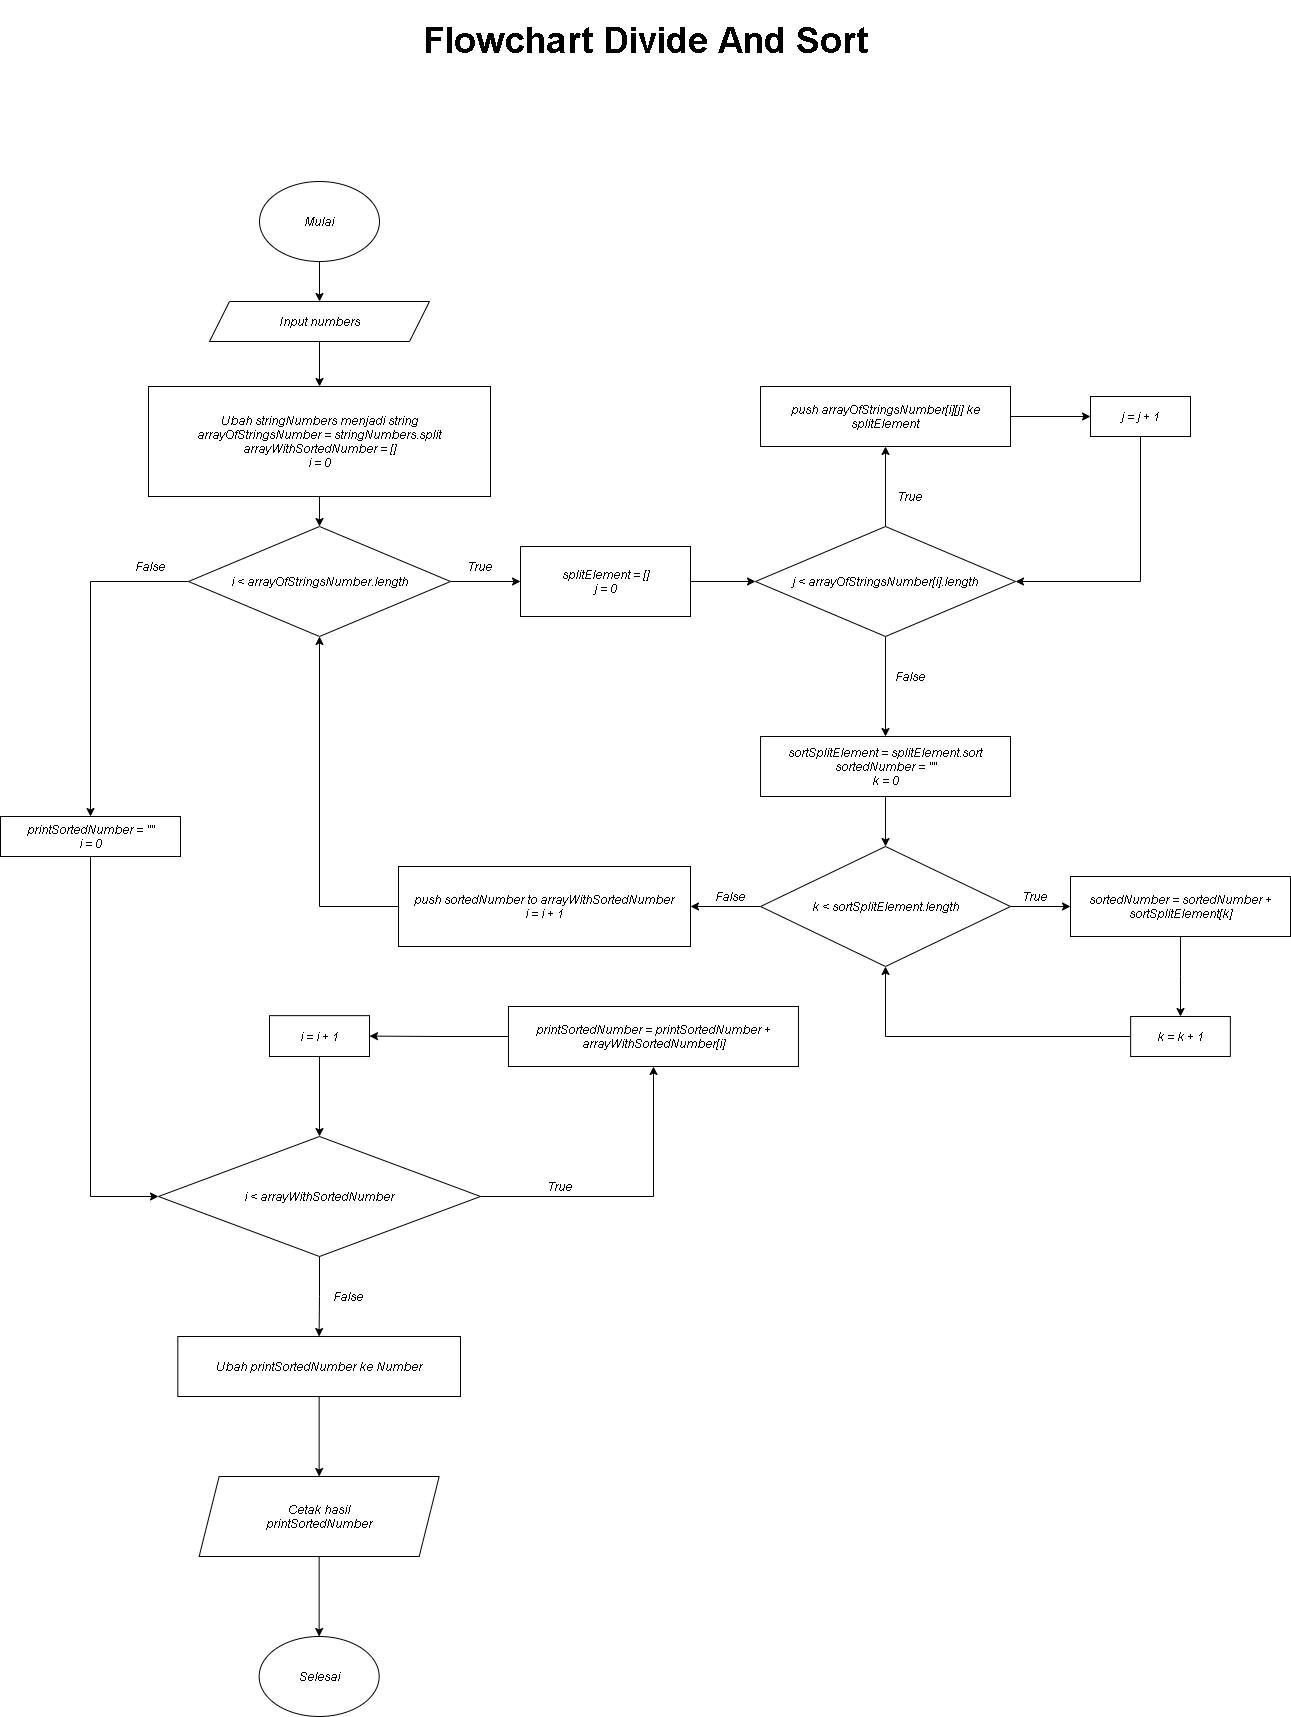

The diagram above was exported from draw.io. Its source (the exported page's mxGraphModel, read from the mxfile embedded in the PNG):
<mxGraphModel dx="868" dy="481" grid="1" gridSize="10" guides="1" tooltips="1" connect="1" arrows="1" fold="1" page="1" pageScale="1" pageWidth="1654" pageHeight="2336" math="0" shadow="0">
  <root>
    <mxCell id="0" />
    <mxCell id="1" parent="0" />
    <mxCell id="wTFrfoMTOiOESzMr1fbo-8" style="edgeStyle=orthogonalEdgeStyle;rounded=0;orthogonalLoop=1;jettySize=auto;html=1;exitX=0.5;exitY=1;exitDx=0;exitDy=0;entryX=0.5;entryY=0;entryDx=0;entryDy=0;" parent="1" source="wTFrfoMTOiOESzMr1fbo-1" target="wTFrfoMTOiOESzMr1fbo-4" edge="1">
      <mxGeometry relative="1" as="geometry" />
    </mxCell>
    <mxCell id="wTFrfoMTOiOESzMr1fbo-1" value="Mulai" style="ellipse;whiteSpace=wrap;html=1;" parent="1" vertex="1">
      <mxGeometry x="441" y="401" width="120" height="80" as="geometry" />
    </mxCell>
    <mxCell id="wTFrfoMTOiOESzMr1fbo-2" value="Selesai" style="ellipse;whiteSpace=wrap;html=1;" parent="1" vertex="1">
      <mxGeometry x="440.65999999999997" y="1856" width="120" height="80" as="geometry" />
    </mxCell>
    <mxCell id="wTFrfoMTOiOESzMr1fbo-6" style="edgeStyle=orthogonalEdgeStyle;rounded=0;orthogonalLoop=1;jettySize=auto;html=1;exitX=0.5;exitY=1;exitDx=0;exitDy=0;entryX=0.5;entryY=0;entryDx=0;entryDy=0;" parent="1" source="wTFrfoMTOiOESzMr1fbo-3" target="wTFrfoMTOiOESzMr1fbo-5" edge="1">
      <mxGeometry relative="1" as="geometry" />
    </mxCell>
    <mxCell id="wTFrfoMTOiOESzMr1fbo-3" value="Ubah stringNumbers menjadi string&lt;br&gt;arrayOfStringsNumber = stringNumbers.split&lt;br&gt;arrayWithSortedNumber = []&lt;br&gt;i = 0" style="rounded=0;whiteSpace=wrap;html=1;" parent="1" vertex="1">
      <mxGeometry x="330" y="606" width="342" height="110" as="geometry" />
    </mxCell>
    <mxCell id="wTFrfoMTOiOESzMr1fbo-7" style="edgeStyle=orthogonalEdgeStyle;rounded=0;orthogonalLoop=1;jettySize=auto;html=1;exitX=0.5;exitY=1;exitDx=0;exitDy=0;entryX=0.5;entryY=0;entryDx=0;entryDy=0;" parent="1" source="wTFrfoMTOiOESzMr1fbo-4" target="wTFrfoMTOiOESzMr1fbo-3" edge="1">
      <mxGeometry relative="1" as="geometry" />
    </mxCell>
    <mxCell id="wTFrfoMTOiOESzMr1fbo-4" value="Input numbers" style="shape=parallelogram;perimeter=parallelogramPerimeter;whiteSpace=wrap;html=1;fixedSize=1;" parent="1" vertex="1">
      <mxGeometry x="391" y="521" width="220" height="40" as="geometry" />
    </mxCell>
    <mxCell id="wTFrfoMTOiOESzMr1fbo-21" style="edgeStyle=orthogonalEdgeStyle;rounded=0;orthogonalLoop=1;jettySize=auto;html=1;exitX=1;exitY=0.5;exitDx=0;exitDy=0;fontSize=36;" parent="1" source="wTFrfoMTOiOESzMr1fbo-5" target="wTFrfoMTOiOESzMr1fbo-10" edge="1">
      <mxGeometry relative="1" as="geometry" />
    </mxCell>
    <mxCell id="wTFrfoMTOiOESzMr1fbo-49" style="edgeStyle=orthogonalEdgeStyle;rounded=0;orthogonalLoop=1;jettySize=auto;html=1;exitX=0;exitY=0.5;exitDx=0;exitDy=0;fontSize=12;" parent="1" source="wTFrfoMTOiOESzMr1fbo-5" target="wTFrfoMTOiOESzMr1fbo-50" edge="1">
      <mxGeometry relative="1" as="geometry">
        <mxPoint x="272" y="1056" as="targetPoint" />
      </mxGeometry>
    </mxCell>
    <mxCell id="wTFrfoMTOiOESzMr1fbo-5" value="i &amp;lt; arrayOfStringsNumber.length" style="rhombus;whiteSpace=wrap;html=1;" parent="1" vertex="1">
      <mxGeometry x="370" y="746" width="262" height="110" as="geometry" />
    </mxCell>
    <mxCell id="wTFrfoMTOiOESzMr1fbo-22" style="edgeStyle=orthogonalEdgeStyle;rounded=0;orthogonalLoop=1;jettySize=auto;html=1;exitX=1;exitY=0.5;exitDx=0;exitDy=0;fontSize=36;" parent="1" source="wTFrfoMTOiOESzMr1fbo-10" target="wTFrfoMTOiOESzMr1fbo-23" edge="1">
      <mxGeometry relative="1" as="geometry">
        <mxPoint x="982" y="800.5882352941176" as="targetPoint" />
      </mxGeometry>
    </mxCell>
    <mxCell id="wTFrfoMTOiOESzMr1fbo-10" value="splitElement = []&lt;br&gt;j = 0" style="rounded=0;whiteSpace=wrap;html=1;" parent="1" vertex="1">
      <mxGeometry x="702" y="766" width="170" height="70" as="geometry" />
    </mxCell>
    <mxCell id="wTFrfoMTOiOESzMr1fbo-41" style="edgeStyle=orthogonalEdgeStyle;rounded=0;orthogonalLoop=1;jettySize=auto;html=1;exitX=0;exitY=0.5;exitDx=0;exitDy=0;entryX=0.5;entryY=1;entryDx=0;entryDy=0;fontSize=12;" parent="1" source="wTFrfoMTOiOESzMr1fbo-13" target="wTFrfoMTOiOESzMr1fbo-5" edge="1">
      <mxGeometry relative="1" as="geometry" />
    </mxCell>
    <mxCell id="wTFrfoMTOiOESzMr1fbo-13" value="push sortedNumber to arrayWithSortedNumber&lt;br&gt;i = i + 1" style="rounded=0;whiteSpace=wrap;html=1;" parent="1" vertex="1">
      <mxGeometry x="580" y="1086" width="292" height="80" as="geometry" />
    </mxCell>
    <mxCell id="wTFrfoMTOiOESzMr1fbo-19" style="edgeStyle=orthogonalEdgeStyle;rounded=0;orthogonalLoop=1;jettySize=auto;html=1;exitX=0.5;exitY=1;exitDx=0;exitDy=0;entryX=0.5;entryY=0;entryDx=0;entryDy=0;" parent="1" source="wTFrfoMTOiOESzMr1fbo-18" target="wTFrfoMTOiOESzMr1fbo-2" edge="1">
      <mxGeometry relative="1" as="geometry" />
    </mxCell>
    <mxCell id="wTFrfoMTOiOESzMr1fbo-18" value="Cetak hasil&lt;br&gt;printSortedNumber" style="shape=parallelogram;perimeter=parallelogramPerimeter;whiteSpace=wrap;html=1;fixedSize=1;" parent="1" vertex="1">
      <mxGeometry x="380.64000000000004" y="1696" width="240.04" height="80" as="geometry" />
    </mxCell>
    <mxCell id="wTFrfoMTOiOESzMr1fbo-20" value="Flowchart Divide And Sort" style="text;html=1;strokeColor=none;fillColor=none;align=center;verticalAlign=middle;whiteSpace=wrap;rounded=0;fontSize=36;fontStyle=1" parent="1" vertex="1">
      <mxGeometry x="577" y="220" width="500" height="80" as="geometry" />
    </mxCell>
    <mxCell id="wTFrfoMTOiOESzMr1fbo-24" style="edgeStyle=orthogonalEdgeStyle;rounded=0;orthogonalLoop=1;jettySize=auto;html=1;exitX=0.5;exitY=0;exitDx=0;exitDy=0;fontSize=36;" parent="1" source="wTFrfoMTOiOESzMr1fbo-23" target="wTFrfoMTOiOESzMr1fbo-25" edge="1">
      <mxGeometry relative="1" as="geometry">
        <mxPoint x="1067.3333333333335" y="656" as="targetPoint" />
      </mxGeometry>
    </mxCell>
    <mxCell id="wTFrfoMTOiOESzMr1fbo-29" style="edgeStyle=orthogonalEdgeStyle;rounded=0;orthogonalLoop=1;jettySize=auto;html=1;exitX=0.5;exitY=1;exitDx=0;exitDy=0;fontSize=36;" parent="1" source="wTFrfoMTOiOESzMr1fbo-23" target="wTFrfoMTOiOESzMr1fbo-32" edge="1">
      <mxGeometry relative="1" as="geometry">
        <mxPoint x="1066.4285714285716" y="936" as="targetPoint" />
      </mxGeometry>
    </mxCell>
    <mxCell id="wTFrfoMTOiOESzMr1fbo-23" value="j &amp;lt; arrayOfStringsNumber[i].length" style="rhombus;whiteSpace=wrap;html=1;" parent="1" vertex="1">
      <mxGeometry x="937.01" y="746" width="260" height="110" as="geometry" />
    </mxCell>
    <mxCell id="wTFrfoMTOiOESzMr1fbo-26" style="edgeStyle=orthogonalEdgeStyle;rounded=0;orthogonalLoop=1;jettySize=auto;html=1;exitX=1;exitY=0.5;exitDx=0;exitDy=0;fontSize=36;" parent="1" source="wTFrfoMTOiOESzMr1fbo-25" target="wTFrfoMTOiOESzMr1fbo-27" edge="1">
      <mxGeometry relative="1" as="geometry">
        <mxPoint x="1302" y="635.5714285714287" as="targetPoint" />
      </mxGeometry>
    </mxCell>
    <mxCell id="wTFrfoMTOiOESzMr1fbo-25" value="push arrayOfStringsNumber[i][j] ke splitElement" style="rounded=0;whiteSpace=wrap;html=1;" parent="1" vertex="1">
      <mxGeometry x="942.03" y="606" width="249.97" height="60" as="geometry" />
    </mxCell>
    <mxCell id="wTFrfoMTOiOESzMr1fbo-28" style="edgeStyle=orthogonalEdgeStyle;rounded=0;orthogonalLoop=1;jettySize=auto;html=1;exitX=0.5;exitY=1;exitDx=0;exitDy=0;entryX=1;entryY=0.5;entryDx=0;entryDy=0;fontSize=36;" parent="1" source="wTFrfoMTOiOESzMr1fbo-27" target="wTFrfoMTOiOESzMr1fbo-23" edge="1">
      <mxGeometry relative="1" as="geometry" />
    </mxCell>
    <mxCell id="wTFrfoMTOiOESzMr1fbo-27" value="j = j + 1" style="rounded=0;whiteSpace=wrap;html=1;" parent="1" vertex="1">
      <mxGeometry x="1272" y="616" width="100" height="40" as="geometry" />
    </mxCell>
    <mxCell id="wTFrfoMTOiOESzMr1fbo-30" value="False" style="text;html=1;strokeColor=none;fillColor=none;align=center;verticalAlign=middle;whiteSpace=wrap;rounded=0;fontSize=12;" parent="1" vertex="1">
      <mxGeometry x="1072" y="886" width="40" height="20" as="geometry" />
    </mxCell>
    <mxCell id="wTFrfoMTOiOESzMr1fbo-31" value="True" style="text;html=1;strokeColor=none;fillColor=none;align=center;verticalAlign=middle;whiteSpace=wrap;rounded=0;fontSize=12;" parent="1" vertex="1">
      <mxGeometry x="1072" y="706" width="40" height="20" as="geometry" />
    </mxCell>
    <mxCell id="wTFrfoMTOiOESzMr1fbo-33" style="edgeStyle=orthogonalEdgeStyle;rounded=0;orthogonalLoop=1;jettySize=auto;html=1;exitX=0.5;exitY=1;exitDx=0;exitDy=0;fontSize=12;" parent="1" source="wTFrfoMTOiOESzMr1fbo-32" target="wTFrfoMTOiOESzMr1fbo-34" edge="1">
      <mxGeometry relative="1" as="geometry">
        <mxPoint x="1066.4285714285716" y="1096" as="targetPoint" />
      </mxGeometry>
    </mxCell>
    <mxCell id="wTFrfoMTOiOESzMr1fbo-32" value="sortSplitElement = splitElement.sort&lt;br&gt;sortedNumber = &quot;&quot;&lt;br&gt;k = 0" style="rounded=0;whiteSpace=wrap;html=1;" parent="1" vertex="1">
      <mxGeometry x="942.04" y="956" width="249.96" height="60" as="geometry" />
    </mxCell>
    <mxCell id="wTFrfoMTOiOESzMr1fbo-35" style="edgeStyle=orthogonalEdgeStyle;rounded=0;orthogonalLoop=1;jettySize=auto;html=1;exitX=1;exitY=0.5;exitDx=0;exitDy=0;fontSize=12;" parent="1" source="wTFrfoMTOiOESzMr1fbo-34" target="wTFrfoMTOiOESzMr1fbo-36" edge="1">
      <mxGeometry relative="1" as="geometry">
        <mxPoint x="1262" y="1125.5714285714287" as="targetPoint" />
      </mxGeometry>
    </mxCell>
    <mxCell id="wTFrfoMTOiOESzMr1fbo-40" style="edgeStyle=orthogonalEdgeStyle;rounded=0;orthogonalLoop=1;jettySize=auto;html=1;exitX=0;exitY=0.5;exitDx=0;exitDy=0;entryX=1;entryY=0.5;entryDx=0;entryDy=0;fontSize=12;" parent="1" source="wTFrfoMTOiOESzMr1fbo-34" target="wTFrfoMTOiOESzMr1fbo-13" edge="1">
      <mxGeometry relative="1" as="geometry" />
    </mxCell>
    <mxCell id="wTFrfoMTOiOESzMr1fbo-34" value="k &amp;lt; sortSplitElement.length" style="rhombus;whiteSpace=wrap;html=1;" parent="1" vertex="1">
      <mxGeometry x="942.04" y="1066" width="249.96" height="120" as="geometry" />
    </mxCell>
    <mxCell id="wTFrfoMTOiOESzMr1fbo-37" style="edgeStyle=orthogonalEdgeStyle;rounded=0;orthogonalLoop=1;jettySize=auto;html=1;exitX=0.5;exitY=1;exitDx=0;exitDy=0;fontSize=12;" parent="1" source="wTFrfoMTOiOESzMr1fbo-36" target="wTFrfoMTOiOESzMr1fbo-38" edge="1">
      <mxGeometry relative="1" as="geometry">
        <mxPoint x="1362.1428571428573" y="1246" as="targetPoint" />
      </mxGeometry>
    </mxCell>
    <mxCell id="wTFrfoMTOiOESzMr1fbo-36" value="sortedNumber = sortedNumber + sortSplitElement[k]" style="rounded=0;whiteSpace=wrap;html=1;" parent="1" vertex="1">
      <mxGeometry x="1252" y="1096" width="220" height="60" as="geometry" />
    </mxCell>
    <mxCell id="wTFrfoMTOiOESzMr1fbo-39" style="edgeStyle=orthogonalEdgeStyle;rounded=0;orthogonalLoop=1;jettySize=auto;html=1;exitX=0;exitY=0.5;exitDx=0;exitDy=0;entryX=0.5;entryY=1;entryDx=0;entryDy=0;fontSize=12;" parent="1" source="wTFrfoMTOiOESzMr1fbo-38" target="wTFrfoMTOiOESzMr1fbo-34" edge="1">
      <mxGeometry relative="1" as="geometry" />
    </mxCell>
    <mxCell id="wTFrfoMTOiOESzMr1fbo-38" value="k = k + 1" style="rounded=0;whiteSpace=wrap;html=1;" parent="1" vertex="1">
      <mxGeometry x="1312.1399999999999" y="1236" width="99.72" height="40" as="geometry" />
    </mxCell>
    <mxCell id="wTFrfoMTOiOESzMr1fbo-42" value="True" style="text;html=1;strokeColor=none;fillColor=none;align=center;verticalAlign=middle;whiteSpace=wrap;rounded=0;fontSize=12;" parent="1" vertex="1">
      <mxGeometry x="642" y="776" width="40" height="20" as="geometry" />
    </mxCell>
    <mxCell id="wTFrfoMTOiOESzMr1fbo-44" value="False" style="text;html=1;strokeColor=none;fillColor=none;align=center;verticalAlign=middle;whiteSpace=wrap;rounded=0;fontSize=12;" parent="1" vertex="1">
      <mxGeometry x="312" y="776" width="40" height="20" as="geometry" />
    </mxCell>
    <mxCell id="wTFrfoMTOiOESzMr1fbo-45" value="False" style="text;html=1;strokeColor=none;fillColor=none;align=center;verticalAlign=middle;whiteSpace=wrap;rounded=0;fontSize=12;" parent="1" vertex="1">
      <mxGeometry x="892" y="1106" width="40" height="20" as="geometry" />
    </mxCell>
    <mxCell id="wTFrfoMTOiOESzMr1fbo-46" value="True" style="text;html=1;strokeColor=none;fillColor=none;align=center;verticalAlign=middle;whiteSpace=wrap;rounded=0;fontSize=12;" parent="1" vertex="1">
      <mxGeometry x="1197.01" y="1106" width="40" height="20" as="geometry" />
    </mxCell>
    <mxCell id="wTFrfoMTOiOESzMr1fbo-52" style="edgeStyle=orthogonalEdgeStyle;rounded=0;orthogonalLoop=1;jettySize=auto;html=1;exitX=1;exitY=0.5;exitDx=0;exitDy=0;fontSize=12;" parent="1" source="wTFrfoMTOiOESzMr1fbo-48" target="wTFrfoMTOiOESzMr1fbo-53" edge="1">
      <mxGeometry relative="1" as="geometry">
        <mxPoint x="782" y="1315.8823529411766" as="targetPoint" />
      </mxGeometry>
    </mxCell>
    <mxCell id="wTFrfoMTOiOESzMr1fbo-59" style="edgeStyle=orthogonalEdgeStyle;rounded=0;orthogonalLoop=1;jettySize=auto;html=1;exitX=0.5;exitY=1;exitDx=0;exitDy=0;fontSize=12;" parent="1" source="wTFrfoMTOiOESzMr1fbo-48" target="wTFrfoMTOiOESzMr1fbo-60" edge="1">
      <mxGeometry relative="1" as="geometry">
        <mxPoint x="500.66666666666674" y="1606" as="targetPoint" />
      </mxGeometry>
    </mxCell>
    <mxCell id="wTFrfoMTOiOESzMr1fbo-48" value="i &amp;lt; arrayWithSortedNumber" style="rhombus;whiteSpace=wrap;html=1;" parent="1" vertex="1">
      <mxGeometry x="340" y="1356" width="322" height="120" as="geometry" />
    </mxCell>
    <mxCell id="wTFrfoMTOiOESzMr1fbo-51" style="edgeStyle=orthogonalEdgeStyle;rounded=0;orthogonalLoop=1;jettySize=auto;html=1;exitX=0.5;exitY=1;exitDx=0;exitDy=0;entryX=0;entryY=0.5;entryDx=0;entryDy=0;fontSize=12;" parent="1" source="wTFrfoMTOiOESzMr1fbo-50" target="wTFrfoMTOiOESzMr1fbo-48" edge="1">
      <mxGeometry relative="1" as="geometry" />
    </mxCell>
    <mxCell id="wTFrfoMTOiOESzMr1fbo-50" value="printSortedNumber = &quot;&quot;&lt;br&gt;i = 0" style="rounded=0;whiteSpace=wrap;html=1;" parent="1" vertex="1">
      <mxGeometry x="182" y="1036" width="180" height="40" as="geometry" />
    </mxCell>
    <mxCell id="wTFrfoMTOiOESzMr1fbo-54" style="edgeStyle=orthogonalEdgeStyle;rounded=0;orthogonalLoop=1;jettySize=auto;html=1;exitX=0;exitY=0.5;exitDx=0;exitDy=0;fontSize=12;" parent="1" source="wTFrfoMTOiOESzMr1fbo-53" target="wTFrfoMTOiOESzMr1fbo-55" edge="1">
      <mxGeometry relative="1" as="geometry">
        <mxPoint x="502" y="1255.5714285714287" as="targetPoint" />
      </mxGeometry>
    </mxCell>
    <mxCell id="wTFrfoMTOiOESzMr1fbo-53" value="printSortedNumber = printSortedNumber + arrayWithSortedNumber[i]" style="rounded=0;whiteSpace=wrap;html=1;" parent="1" vertex="1">
      <mxGeometry x="689.98" y="1226" width="290" height="60" as="geometry" />
    </mxCell>
    <mxCell id="wTFrfoMTOiOESzMr1fbo-56" style="edgeStyle=orthogonalEdgeStyle;rounded=0;orthogonalLoop=1;jettySize=auto;html=1;exitX=0.5;exitY=1;exitDx=0;exitDy=0;entryX=0.5;entryY=0;entryDx=0;entryDy=0;fontSize=12;" parent="1" source="wTFrfoMTOiOESzMr1fbo-55" target="wTFrfoMTOiOESzMr1fbo-48" edge="1">
      <mxGeometry relative="1" as="geometry" />
    </mxCell>
    <mxCell id="wTFrfoMTOiOESzMr1fbo-55" value="i = i + 1" style="rounded=0;whiteSpace=wrap;html=1;" parent="1" vertex="1">
      <mxGeometry x="451" y="1235.1399999999999" width="100" height="40.86" as="geometry" />
    </mxCell>
    <mxCell id="wTFrfoMTOiOESzMr1fbo-57" value="False" style="text;html=1;strokeColor=none;fillColor=none;align=center;verticalAlign=middle;whiteSpace=wrap;rounded=0;fontSize=12;" parent="1" vertex="1">
      <mxGeometry x="509.99" y="1506" width="40" height="20" as="geometry" />
    </mxCell>
    <mxCell id="wTFrfoMTOiOESzMr1fbo-58" value="True" style="text;html=1;strokeColor=none;fillColor=none;align=center;verticalAlign=middle;whiteSpace=wrap;rounded=0;fontSize=12;" parent="1" vertex="1">
      <mxGeometry x="722" y="1396" width="40" height="20" as="geometry" />
    </mxCell>
    <mxCell id="wTFrfoMTOiOESzMr1fbo-61" style="edgeStyle=orthogonalEdgeStyle;rounded=0;orthogonalLoop=1;jettySize=auto;html=1;exitX=0.5;exitY=1;exitDx=0;exitDy=0;entryX=0.5;entryY=0;entryDx=0;entryDy=0;fontSize=12;" parent="1" source="wTFrfoMTOiOESzMr1fbo-60" target="wTFrfoMTOiOESzMr1fbo-18" edge="1">
      <mxGeometry relative="1" as="geometry" />
    </mxCell>
    <mxCell id="wTFrfoMTOiOESzMr1fbo-60" value="Ubah printSortedNumber ke Number" style="rounded=0;whiteSpace=wrap;html=1;" parent="1" vertex="1">
      <mxGeometry x="359.33" y="1556" width="282.67" height="60" as="geometry" />
    </mxCell>
  </root>
</mxGraphModel>